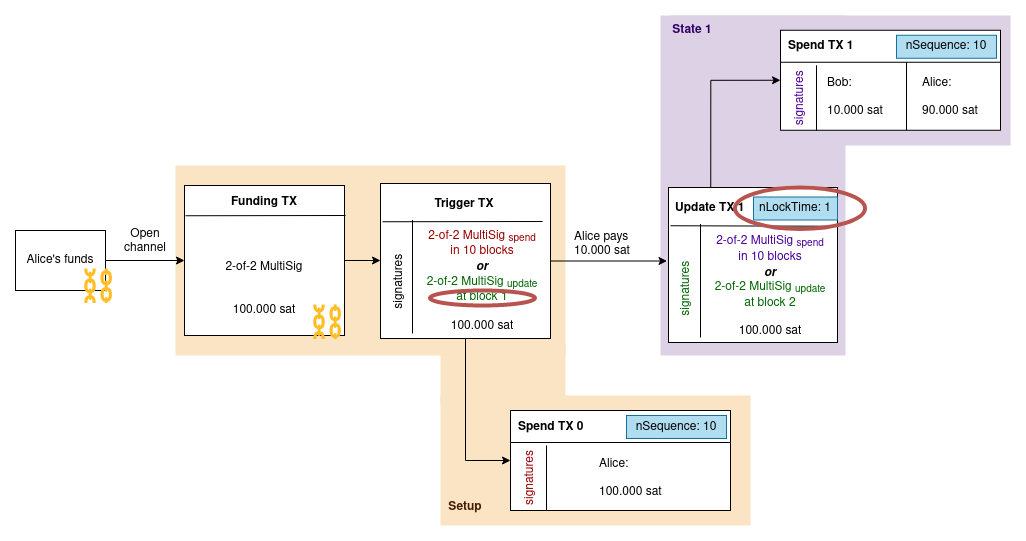

The diagram above was exported from draw.io. Its source (the exported page's mxGraphModel, read from the mxfile embedded in the PNG):
<mxGraphModel dx="954" dy="590" grid="1" gridSize="10" guides="1" tooltips="1" connect="1" arrows="1" fold="1" page="1" pageScale="1" pageWidth="850" pageHeight="1100" math="0" shadow="0">
  <root>
    <mxCell id="0" />
    <mxCell id="1" parent="0" />
    <mxCell id="8IcLKJ5QfyBit8snOvSg-139" value="" style="rounded=0;whiteSpace=wrap;html=1;fillColor=#FAE4C3;strokeColor=none;" parent="1" vertex="1">
      <mxGeometry x="455" y="339" width="125" height="61" as="geometry" />
    </mxCell>
    <mxCell id="8IcLKJ5QfyBit8snOvSg-138" value="" style="rounded=0;whiteSpace=wrap;html=1;fillColor=#FAE4C3;strokeColor=none;" parent="1" vertex="1">
      <mxGeometry x="455" y="390" width="310" height="130" as="geometry" />
    </mxCell>
    <mxCell id="8IcLKJ5QfyBit8snOvSg-38" value="" style="rounded=0;whiteSpace=wrap;html=1;fillColor=#DDD1E6;strokeColor=none;gradientColor=none;" parent="1" vertex="1">
      <mxGeometry x="675" y="10" width="185" height="340" as="geometry" />
    </mxCell>
    <mxCell id="8IcLKJ5QfyBit8snOvSg-39" value="" style="rounded=0;whiteSpace=wrap;html=1;fillColor=#DDD1E6;strokeColor=none;gradientColor=none;" parent="1" vertex="1">
      <mxGeometry x="685" y="10" width="340" height="130" as="geometry" />
    </mxCell>
    <mxCell id="8IcLKJ5QfyBit8snOvSg-33" value="" style="rounded=0;whiteSpace=wrap;html=1;fillColor=#FAE4C3;strokeColor=none;" parent="1" vertex="1">
      <mxGeometry x="190" y="160" width="390" height="190" as="geometry" />
    </mxCell>
    <mxCell id="8IcLKJ5QfyBit8snOvSg-137" style="edgeStyle=orthogonalEdgeStyle;rounded=0;orthogonalLoop=1;jettySize=auto;html=1;exitX=1;exitY=0.5;exitDx=0;exitDy=0;entryX=0;entryY=0.5;entryDx=0;entryDy=0;" parent="1" source="vtGqLoKlsPKcrb6N6E1y-1" target="8IcLKJ5QfyBit8snOvSg-9" edge="1">
      <mxGeometry relative="1" as="geometry">
        <mxPoint x="440" y="270" as="targetPoint" />
      </mxGeometry>
    </mxCell>
    <mxCell id="vtGqLoKlsPKcrb6N6E1y-1" value="&lt;div style=&quot;line-height: 0%;&quot;&gt;&lt;b&gt;Funding TX&lt;/b&gt;&lt;/div&gt;&lt;div&gt;&lt;b&gt;&lt;br&gt;&lt;/b&gt;&lt;/div&gt;&lt;div&gt;&lt;b&gt;&lt;br&gt;&lt;/b&gt;&lt;/div&gt;&lt;div&gt;&lt;b&gt;&lt;br&gt;&lt;/b&gt;&lt;/div&gt;&lt;div&gt;&lt;b&gt;&lt;br&gt;&lt;/b&gt;&lt;/div&gt;&lt;div&gt;2-of-2 MultiSig&lt;br&gt;&lt;/div&gt;&lt;div&gt;&lt;font color=&quot;#006600&quot;&gt;&lt;br&gt;&lt;/font&gt;&lt;/div&gt;&lt;div&gt;&lt;font color=&quot;#006600&quot;&gt;&lt;br&gt;&lt;/font&gt;&lt;/div&gt;&lt;div&gt;100.000 sat&lt;br&gt;&lt;/div&gt;" style="rounded=0;whiteSpace=wrap;html=1;" parent="1" vertex="1">
      <mxGeometry x="199" y="180" width="160" height="150" as="geometry" />
    </mxCell>
    <mxCell id="vtGqLoKlsPKcrb6N6E1y-12" style="edgeStyle=orthogonalEdgeStyle;rounded=0;orthogonalLoop=1;jettySize=auto;html=1;exitX=1;exitY=0.5;exitDx=0;exitDy=0;" parent="1" source="vtGqLoKlsPKcrb6N6E1y-11" target="vtGqLoKlsPKcrb6N6E1y-1" edge="1">
      <mxGeometry relative="1" as="geometry" />
    </mxCell>
    <mxCell id="vtGqLoKlsPKcrb6N6E1y-11" value="&lt;div&gt;Alice's funds&lt;/div&gt;" style="rounded=0;whiteSpace=wrap;html=1;" parent="1" vertex="1">
      <mxGeometry x="30" y="225" width="90" height="60" as="geometry" />
    </mxCell>
    <mxCell id="vtGqLoKlsPKcrb6N6E1y-13" value="Open channel" style="text;html=1;strokeColor=none;fillColor=none;align=center;verticalAlign=middle;whiteSpace=wrap;rounded=0;" parent="1" vertex="1">
      <mxGeometry x="130" y="221.25" width="60" height="30" as="geometry" />
    </mxCell>
    <mxCell id="HSIrSPMoHAJNCLf9YHs5-1" value="" style="rounded=0;whiteSpace=wrap;html=1;" parent="1" vertex="1">
      <mxGeometry x="525" y="405" width="220" height="100" as="geometry" />
    </mxCell>
    <mxCell id="HSIrSPMoHAJNCLf9YHs5-8" value="&lt;div&gt;&lt;b&gt;Spend TX 0&lt;br&gt;&lt;/b&gt;&lt;/div&gt;" style="text;html=1;strokeColor=none;fillColor=none;align=left;verticalAlign=middle;whiteSpace=wrap;rounded=0;" parent="1" vertex="1">
      <mxGeometry x="531" y="406.5" width="110" height="30" as="geometry" />
    </mxCell>
    <mxCell id="HSIrSPMoHAJNCLf9YHs5-10" value="" style="endArrow=none;html=1;rounded=0;" parent="1" edge="1">
      <mxGeometry width="50" height="50" relative="1" as="geometry">
        <mxPoint x="745" y="437" as="sourcePoint" />
        <mxPoint x="525" y="437" as="targetPoint" />
      </mxGeometry>
    </mxCell>
    <mxCell id="8IcLKJ5QfyBit8snOvSg-7" value="" style="endArrow=none;html=1;rounded=0;entryX=0;entryY=0.25;entryDx=0;entryDy=0;" parent="1" edge="1">
      <mxGeometry width="50" height="50" relative="1" as="geometry">
        <mxPoint x="360" y="210" as="sourcePoint" />
        <mxPoint x="200" y="210.25" as="targetPoint" />
      </mxGeometry>
    </mxCell>
    <mxCell id="8IcLKJ5QfyBit8snOvSg-15" style="edgeStyle=orthogonalEdgeStyle;rounded=0;orthogonalLoop=1;jettySize=auto;html=1;exitX=0.5;exitY=1;exitDx=0;exitDy=0;entryX=0;entryY=0.5;entryDx=0;entryDy=0;" parent="1" source="8IcLKJ5QfyBit8snOvSg-9" target="HSIrSPMoHAJNCLf9YHs5-1" edge="1">
      <mxGeometry relative="1" as="geometry" />
    </mxCell>
    <mxCell id="8IcLKJ5QfyBit8snOvSg-18" style="edgeStyle=orthogonalEdgeStyle;rounded=0;orthogonalLoop=1;jettySize=auto;html=1;exitX=1;exitY=0.5;exitDx=0;exitDy=0;entryX=0.75;entryY=0;entryDx=0;entryDy=0;" parent="1" source="8IcLKJ5QfyBit8snOvSg-9" target="8IcLKJ5QfyBit8snOvSg-79" edge="1">
      <mxGeometry relative="1" as="geometry">
        <mxPoint x="695" y="255" as="targetPoint" />
      </mxGeometry>
    </mxCell>
    <mxCell id="8IcLKJ5QfyBit8snOvSg-9" value="" style="rounded=0;whiteSpace=wrap;html=1;" parent="1" vertex="1">
      <mxGeometry x="395" y="178" width="170" height="155" as="geometry" />
    </mxCell>
    <mxCell id="8IcLKJ5QfyBit8snOvSg-10" value="" style="endArrow=none;html=1;rounded=0;entryX=0;entryY=0.25;entryDx=0;entryDy=0;" parent="1" edge="1">
      <mxGeometry width="50" height="50" relative="1" as="geometry">
        <mxPoint x="557" y="216" as="sourcePoint" />
        <mxPoint x="397" y="216.25" as="targetPoint" />
      </mxGeometry>
    </mxCell>
    <mxCell id="8IcLKJ5QfyBit8snOvSg-12" value="&lt;div&gt;Alice:&lt;/div&gt;&lt;div&gt;&lt;br&gt;&lt;/div&gt;&lt;div&gt;100.000 sat&lt;br&gt;&lt;/div&gt;" style="text;html=1;strokeColor=none;fillColor=none;align=left;verticalAlign=middle;whiteSpace=wrap;rounded=0;" parent="1" vertex="1">
      <mxGeometry x="612" y="450" width="71" height="45" as="geometry" />
    </mxCell>
    <mxCell id="8IcLKJ5QfyBit8snOvSg-13" value="nSequence: 10" style="rounded=0;whiteSpace=wrap;html=1;fillColor=#b1ddf0;strokeColor=#10739e;" parent="1" vertex="1">
      <mxGeometry x="641" y="410" width="100" height="23" as="geometry" />
    </mxCell>
    <mxCell id="8IcLKJ5QfyBit8snOvSg-19" value="&lt;div&gt;Alice pays&lt;/div&gt;&lt;div&gt;10.000 sat&lt;/div&gt;" style="text;html=1;strokeColor=none;fillColor=none;align=left;verticalAlign=middle;whiteSpace=wrap;rounded=0;" parent="1" vertex="1">
      <mxGeometry x="587" y="224.25" width="150" height="30" as="geometry" />
    </mxCell>
    <mxCell id="8IcLKJ5QfyBit8snOvSg-34" value="&lt;font color=&quot;#471d01&quot;&gt;&lt;b&gt;Setup&lt;/b&gt;&lt;/font&gt;" style="text;html=1;strokeColor=none;fillColor=none;align=center;verticalAlign=middle;whiteSpace=wrap;rounded=0;" parent="1" vertex="1">
      <mxGeometry x="450" y="487" width="60" height="30" as="geometry" />
    </mxCell>
    <mxCell id="8IcLKJ5QfyBit8snOvSg-44" value="signatures" style="text;html=1;strokeColor=none;fillColor=none;align=center;verticalAlign=middle;whiteSpace=wrap;rounded=0;fontColor=#990000;rotation=-90;" parent="1" vertex="1">
      <mxGeometry x="504" y="442.5" width="81" height="60" as="geometry" />
    </mxCell>
    <mxCell id="8IcLKJ5QfyBit8snOvSg-48" value="" style="endArrow=none;html=1;rounded=0;" parent="1" edge="1">
      <mxGeometry width="50" height="50" relative="1" as="geometry">
        <mxPoint x="561" y="505.5" as="sourcePoint" />
        <mxPoint x="561" y="440" as="targetPoint" />
      </mxGeometry>
    </mxCell>
    <mxCell id="8IcLKJ5QfyBit8snOvSg-50" value="&lt;div&gt;&lt;font color=&quot;#990000&quot;&gt;2-of-2 MultiSig &lt;sub&gt;spend&lt;/sub&gt;&lt;/font&gt;&lt;/div&gt;&lt;div&gt;&lt;font color=&quot;#990000&quot;&gt;in 10 blocks&lt;br&gt;&lt;/font&gt;&lt;/div&gt;&lt;div&gt;&lt;b&gt;&lt;i&gt;or&lt;br&gt;&lt;/i&gt;&lt;/b&gt;&lt;font color=&quot;#006600&quot;&gt;2-of-2 MultiSig &lt;sub&gt;update&lt;/sub&gt;&lt;br&gt;&lt;/font&gt;&lt;font color=&quot;#006600&quot;&gt;at block 1&lt;br&gt;&lt;/font&gt;&lt;/div&gt;&lt;div&gt;&lt;font color=&quot;#006600&quot;&gt;&lt;br&gt;&lt;/font&gt;&lt;/div&gt;&lt;div&gt;100.000 sat&lt;br&gt;&lt;/div&gt;" style="text;html=1;strokeColor=none;fillColor=none;align=center;verticalAlign=middle;whiteSpace=wrap;rounded=0;" parent="1" vertex="1">
      <mxGeometry x="432" y="221.25" width="130" height="110" as="geometry" />
    </mxCell>
    <mxCell id="8IcLKJ5QfyBit8snOvSg-51" value="" style="endArrow=none;html=1;rounded=0;" parent="1" edge="1">
      <mxGeometry width="50" height="50" relative="1" as="geometry">
        <mxPoint x="427" y="328" as="sourcePoint" />
        <mxPoint x="427" y="214.5" as="targetPoint" />
      </mxGeometry>
    </mxCell>
    <mxCell id="8IcLKJ5QfyBit8snOvSg-52" value="&lt;font color=&quot;#000000&quot;&gt;signatures&lt;/font&gt;" style="text;html=1;strokeColor=none;fillColor=none;align=center;verticalAlign=middle;whiteSpace=wrap;rounded=0;fontColor=#0000CC;rotation=-90;" parent="1" vertex="1">
      <mxGeometry x="359" y="256.25" width="111" height="40" as="geometry" />
    </mxCell>
    <mxCell id="8IcLKJ5QfyBit8snOvSg-59" value="" style="rounded=0;whiteSpace=wrap;html=1;" parent="1" vertex="1">
      <mxGeometry x="795" y="24.75" width="220" height="100" as="geometry" />
    </mxCell>
    <mxCell id="8IcLKJ5QfyBit8snOvSg-60" value="&lt;div align=&quot;left&quot;&gt;Bob:&lt;/div&gt;&lt;div align=&quot;left&quot;&gt;&lt;br&gt;&lt;/div&gt;&lt;div align=&quot;left&quot;&gt;10.000 sat&lt;/div&gt;" style="text;html=1;strokeColor=none;fillColor=none;align=left;verticalAlign=middle;whiteSpace=wrap;rounded=0;" parent="1" vertex="1">
      <mxGeometry x="840" y="69.75" width="71" height="45" as="geometry" />
    </mxCell>
    <mxCell id="8IcLKJ5QfyBit8snOvSg-61" value="&lt;div&gt;&lt;b&gt;Spend TX 1&lt;br&gt;&lt;/b&gt;&lt;/div&gt;" style="text;html=1;strokeColor=none;fillColor=none;align=left;verticalAlign=middle;whiteSpace=wrap;rounded=0;" parent="1" vertex="1">
      <mxGeometry x="801" y="26.25" width="110" height="30" as="geometry" />
    </mxCell>
    <mxCell id="8IcLKJ5QfyBit8snOvSg-62" value="" style="endArrow=none;html=1;rounded=0;" parent="1" edge="1">
      <mxGeometry width="50" height="50" relative="1" as="geometry">
        <mxPoint x="1015" y="56.75" as="sourcePoint" />
        <mxPoint x="795" y="56.75" as="targetPoint" />
      </mxGeometry>
    </mxCell>
    <mxCell id="8IcLKJ5QfyBit8snOvSg-63" value="" style="endArrow=none;html=1;rounded=0;entryX=0.682;entryY=0.967;entryDx=0;entryDy=0;entryPerimeter=0;" parent="1" edge="1">
      <mxGeometry width="50" height="50" relative="1" as="geometry">
        <mxPoint x="921" y="124.75" as="sourcePoint" />
        <mxPoint x="921.02" y="56.75999999999999" as="targetPoint" />
      </mxGeometry>
    </mxCell>
    <mxCell id="8IcLKJ5QfyBit8snOvSg-64" value="&lt;div&gt;Alice:&lt;/div&gt;&lt;div&gt;&lt;br&gt;&lt;/div&gt;&lt;div&gt;90.000 sat&lt;br&gt;&lt;/div&gt;" style="text;html=1;strokeColor=none;fillColor=none;align=left;verticalAlign=middle;whiteSpace=wrap;rounded=0;" parent="1" vertex="1">
      <mxGeometry x="935" y="69.75" width="71" height="45" as="geometry" />
    </mxCell>
    <mxCell id="8IcLKJ5QfyBit8snOvSg-65" value="nSequence: 10" style="rounded=0;whiteSpace=wrap;html=1;fillColor=#b1ddf0;strokeColor=#10739e;" parent="1" vertex="1">
      <mxGeometry x="911" y="29.75" width="100" height="23" as="geometry" />
    </mxCell>
    <mxCell id="8IcLKJ5QfyBit8snOvSg-66" value="" style="endArrow=none;html=1;rounded=0;" parent="1" edge="1">
      <mxGeometry width="50" height="50" relative="1" as="geometry">
        <mxPoint x="831" y="125.25" as="sourcePoint" />
        <mxPoint x="831" y="59.75" as="targetPoint" />
      </mxGeometry>
    </mxCell>
    <mxCell id="8IcLKJ5QfyBit8snOvSg-68" value="signatures&lt;br&gt;" style="text;html=1;strokeColor=none;fillColor=none;align=center;verticalAlign=middle;whiteSpace=wrap;rounded=0;fontColor=#4C0099;rotation=-90;" parent="1" vertex="1">
      <mxGeometry x="774" y="62.75" width="81" height="60" as="geometry" />
    </mxCell>
    <mxCell id="8IcLKJ5QfyBit8snOvSg-87" style="edgeStyle=orthogonalEdgeStyle;rounded=0;orthogonalLoop=1;jettySize=auto;html=1;exitX=0.25;exitY=0;exitDx=0;exitDy=0;entryX=0;entryY=0.5;entryDx=0;entryDy=0;" parent="1" source="8IcLKJ5QfyBit8snOvSg-75" target="8IcLKJ5QfyBit8snOvSg-59" edge="1">
      <mxGeometry relative="1" as="geometry" />
    </mxCell>
    <mxCell id="8IcLKJ5QfyBit8snOvSg-75" value="" style="rounded=0;whiteSpace=wrap;html=1;" parent="1" vertex="1">
      <mxGeometry x="683" y="182" width="169" height="155" as="geometry" />
    </mxCell>
    <mxCell id="8IcLKJ5QfyBit8snOvSg-76" value="" style="endArrow=none;html=1;rounded=0;entryX=0;entryY=0.25;entryDx=0;entryDy=0;exitX=1;exitY=0.25;exitDx=0;exitDy=0;" parent="1" source="8IcLKJ5QfyBit8snOvSg-75" edge="1">
      <mxGeometry width="50" height="50" relative="1" as="geometry">
        <mxPoint x="845" y="220" as="sourcePoint" />
        <mxPoint x="685" y="220.25" as="targetPoint" />
      </mxGeometry>
    </mxCell>
    <mxCell id="8IcLKJ5QfyBit8snOvSg-77" value="&lt;div&gt;&lt;b&gt;&lt;br&gt;&lt;/b&gt;&lt;/div&gt;&lt;div&gt;&lt;font color=&quot;#4c0099&quot;&gt;2-of-2 MultiSig &lt;sub&gt;spend&lt;br&gt;&lt;/sub&gt;in 10 blocks&lt;br&gt;&lt;/font&gt;&lt;/div&gt;&lt;div&gt;&lt;b&gt;&lt;i&gt;or&lt;br&gt;&lt;/i&gt;&lt;/b&gt;&lt;font color=&quot;#006600&quot;&gt;2-of-2 MultiSig &lt;sub&gt;update&lt;/sub&gt;&lt;br&gt;&lt;/font&gt;&lt;font color=&quot;#006600&quot;&gt;at block 2&lt;br&gt;&lt;/font&gt;&lt;/div&gt;&lt;div&gt;&lt;font color=&quot;#006600&quot;&gt;&lt;br&gt;&lt;/font&gt;&lt;/div&gt;&lt;div&gt;100.000 sat&lt;br&gt;&lt;/div&gt;" style="text;html=1;strokeColor=none;fillColor=none;align=center;verticalAlign=middle;whiteSpace=wrap;rounded=0;" parent="1" vertex="1">
      <mxGeometry x="720" y="217.25" width="130" height="114" as="geometry" />
    </mxCell>
    <mxCell id="8IcLKJ5QfyBit8snOvSg-78" value="" style="endArrow=none;html=1;rounded=0;" parent="1" edge="1">
      <mxGeometry width="50" height="50" relative="1" as="geometry">
        <mxPoint x="715" y="332" as="sourcePoint" />
        <mxPoint x="715" y="218.5" as="targetPoint" />
      </mxGeometry>
    </mxCell>
    <mxCell id="8IcLKJ5QfyBit8snOvSg-79" value="&lt;font color=&quot;#006600&quot;&gt;signatures&lt;/font&gt;" style="text;html=1;strokeColor=none;fillColor=none;align=center;verticalAlign=middle;whiteSpace=wrap;rounded=0;fontColor=#0000CC;rotation=-90;" parent="1" vertex="1">
      <mxGeometry x="646" y="263.25" width="111" height="40" as="geometry" />
    </mxCell>
    <mxCell id="8IcLKJ5QfyBit8snOvSg-85" value="Trigger TX" style="text;html=1;strokeColor=none;fillColor=none;align=center;verticalAlign=middle;whiteSpace=wrap;rounded=0;fontStyle=1" parent="1" vertex="1">
      <mxGeometry x="398" y="182.5" width="162" height="32" as="geometry" />
    </mxCell>
    <mxCell id="8IcLKJ5QfyBit8snOvSg-88" value="&lt;div align=&quot;left&quot;&gt;Update TX 1&lt;br&gt;&lt;/div&gt;" style="text;html=1;strokeColor=none;fillColor=none;align=left;verticalAlign=middle;whiteSpace=wrap;rounded=0;fontStyle=1" parent="1" vertex="1">
      <mxGeometry x="688" y="187" width="138" height="32" as="geometry" />
    </mxCell>
    <mxCell id="8IcLKJ5QfyBit8snOvSg-89" value="nLockTime: 1" style="rounded=0;whiteSpace=wrap;html=1;fillColor=#b1ddf0;strokeColor=#10739e;" parent="1" vertex="1">
      <mxGeometry x="768" y="191.5" width="84" height="23" as="geometry" />
    </mxCell>
    <mxCell id="8IcLKJ5QfyBit8snOvSg-92" value="&lt;font&gt;&lt;b&gt;State 1&lt;br&gt;&lt;/b&gt;&lt;/font&gt;" style="text;html=1;strokeColor=none;fillColor=none;align=center;verticalAlign=middle;whiteSpace=wrap;rounded=0;fontColor=#330066;" parent="1" vertex="1">
      <mxGeometry x="677" y="10" width="60" height="30" as="geometry" />
    </mxCell>
    <mxCell id="8IcLKJ5QfyBit8snOvSg-124" value="&lt;font size=&quot;1&quot; color=&quot;#ffbe26&quot;&gt;&lt;b style=&quot;font-size: 44px;&quot;&gt;⛓&lt;/b&gt;&lt;/font&gt;" style="text;whiteSpace=wrap;html=1;" parent="1" vertex="1">
      <mxGeometry x="324" y="290" width="35" height="40" as="geometry" />
    </mxCell>
    <mxCell id="8IcLKJ5QfyBit8snOvSg-136" value="&lt;font size=&quot;1&quot; color=&quot;#ffbe26&quot;&gt;&lt;b style=&quot;font-size: 44px;&quot;&gt;⛓&lt;/b&gt;&lt;/font&gt;" style="text;whiteSpace=wrap;html=1;" parent="1" vertex="1">
      <mxGeometry x="95" y="254" width="35" height="40" as="geometry" />
    </mxCell>
    <mxCell id="-onvN2i-lYVO5o8y6qSz-1" value="" style="ellipse;whiteSpace=wrap;html=1;fillColor=none;strokeColor=#b85450;strokeWidth=4;" vertex="1" parent="1">
      <mxGeometry x="749.5" y="182" width="130" height="41.5" as="geometry" />
    </mxCell>
    <mxCell id="-onvN2i-lYVO5o8y6qSz-2" value="" style="ellipse;whiteSpace=wrap;html=1;fillColor=none;strokeColor=#b85450;strokeWidth=4;" vertex="1" parent="1">
      <mxGeometry x="444.5" y="285" width="105" height="15" as="geometry" />
    </mxCell>
  </root>
</mxGraphModel>